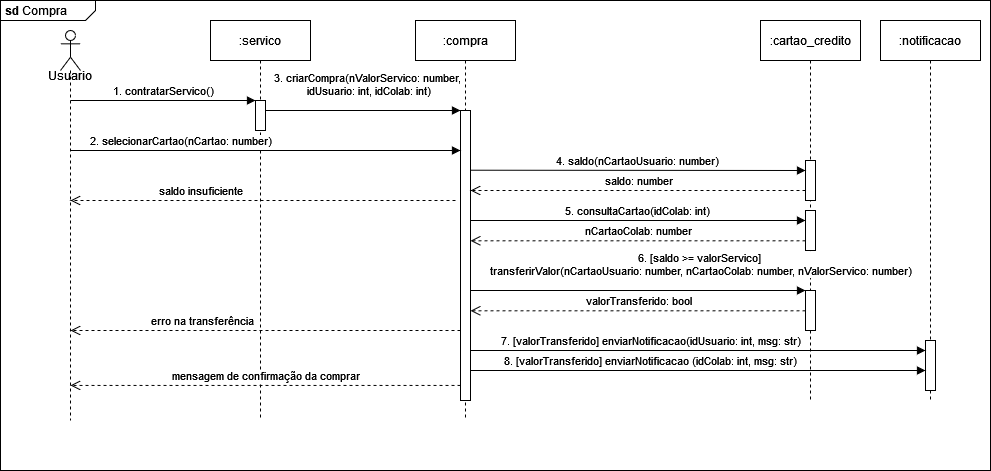

The diagram above was exported from draw.io. Its source (the exported page's mxGraphModel, read from the mxfile embedded in the PNG):
<mxGraphModel dx="1039" dy="487" grid="1" gridSize="10" guides="1" tooltips="1" connect="1" arrows="1" fold="1" page="1" pageScale="1" pageWidth="850" pageHeight="1100" math="0" shadow="0">
  <root>
    <mxCell id="0" />
    <mxCell id="1" parent="0" />
    <mxCell id="w-0Neml-zDanBrWMurLR-33" value="&lt;p style=&quot;margin:0px;margin-top:4px;margin-left:5px;text-align:left;&quot;&gt;&lt;b&gt;sd&lt;/b&gt; Compra&lt;br&gt;&lt;/p&gt;" style="html=1;shape=mxgraph.sysml.package;overflow=fill;labelX=95;align=left;spacingLeft=5;verticalAlign=top;spacingTop=-3;" parent="1" vertex="1">
      <mxGeometry x="10" y="20" width="990" height="470" as="geometry" />
    </mxCell>
    <mxCell id="aM9ryv3xv72pqoxQDRHE-5" value=":servico" style="shape=umlLifeline;perimeter=lifelinePerimeter;whiteSpace=wrap;html=1;container=0;dropTarget=0;collapsible=0;recursiveResize=0;outlineConnect=0;portConstraint=eastwest;newEdgeStyle={&quot;edgeStyle&quot;:&quot;elbowEdgeStyle&quot;,&quot;elbow&quot;:&quot;vertical&quot;,&quot;curved&quot;:0,&quot;rounded&quot;:0};" parent="1" vertex="1">
      <mxGeometry x="220" y="40" width="100" height="400" as="geometry" />
    </mxCell>
    <mxCell id="aM9ryv3xv72pqoxQDRHE-6" value="" style="html=1;points=[];perimeter=orthogonalPerimeter;outlineConnect=0;targetShapes=umlLifeline;portConstraint=eastwest;newEdgeStyle={&quot;edgeStyle&quot;:&quot;elbowEdgeStyle&quot;,&quot;elbow&quot;:&quot;vertical&quot;,&quot;curved&quot;:0,&quot;rounded&quot;:0};" parent="aM9ryv3xv72pqoxQDRHE-5" vertex="1">
      <mxGeometry x="45" y="80" width="10" height="30" as="geometry" />
    </mxCell>
    <mxCell id="aM9ryv3xv72pqoxQDRHE-7" value="&lt;div&gt;1. contratarServico()&lt;/div&gt;" style="html=1;verticalAlign=bottom;endArrow=block;edgeStyle=elbowEdgeStyle;elbow=vertical;curved=0;rounded=0;" parent="1" source="w-0Neml-zDanBrWMurLR-34" target="aM9ryv3xv72pqoxQDRHE-6" edge="1">
      <mxGeometry relative="1" as="geometry">
        <mxPoint x="95" y="120" as="sourcePoint" />
        <Array as="points">
          <mxPoint x="180" y="120" />
        </Array>
      </mxGeometry>
    </mxCell>
    <mxCell id="w-0Neml-zDanBrWMurLR-2" value="&lt;div&gt;:compra&lt;/div&gt;" style="shape=umlLifeline;perimeter=lifelinePerimeter;whiteSpace=wrap;html=1;container=0;dropTarget=0;collapsible=0;recursiveResize=0;outlineConnect=0;portConstraint=eastwest;newEdgeStyle={&quot;edgeStyle&quot;:&quot;elbowEdgeStyle&quot;,&quot;elbow&quot;:&quot;vertical&quot;,&quot;curved&quot;:0,&quot;rounded&quot;:0};" parent="1" vertex="1">
      <mxGeometry x="425" y="40" width="100" height="400" as="geometry" />
    </mxCell>
    <mxCell id="w-0Neml-zDanBrWMurLR-3" value="" style="html=1;points=[];perimeter=orthogonalPerimeter;outlineConnect=0;targetShapes=umlLifeline;portConstraint=eastwest;newEdgeStyle={&quot;edgeStyle&quot;:&quot;elbowEdgeStyle&quot;,&quot;elbow&quot;:&quot;vertical&quot;,&quot;curved&quot;:0,&quot;rounded&quot;:0};" parent="w-0Neml-zDanBrWMurLR-2" vertex="1">
      <mxGeometry x="45" y="90" width="10" height="290" as="geometry" />
    </mxCell>
    <mxCell id="w-0Neml-zDanBrWMurLR-12" value="&lt;div&gt;3. criarCompra(nValorServico: number,&amp;nbsp;&lt;/div&gt;&lt;div&gt;idUsuario: int, idColab: int)&lt;/div&gt;" style="html=1;verticalAlign=bottom;endArrow=block;edgeStyle=elbowEdgeStyle;elbow=vertical;curved=0;rounded=0;" parent="1" source="aM9ryv3xv72pqoxQDRHE-6" target="w-0Neml-zDanBrWMurLR-3" edge="1">
      <mxGeometry x="0.0556" y="10" relative="1" as="geometry">
        <mxPoint x="280" y="130" as="sourcePoint" />
        <Array as="points">
          <mxPoint x="365" y="130" />
        </Array>
        <mxPoint x="450" y="130" as="targetPoint" />
        <mxPoint as="offset" />
      </mxGeometry>
    </mxCell>
    <mxCell id="w-0Neml-zDanBrWMurLR-13" value="&lt;div&gt;:cartao_credito&lt;/div&gt;" style="shape=umlLifeline;perimeter=lifelinePerimeter;whiteSpace=wrap;html=1;container=0;dropTarget=0;collapsible=0;recursiveResize=0;outlineConnect=0;portConstraint=eastwest;newEdgeStyle={&quot;edgeStyle&quot;:&quot;elbowEdgeStyle&quot;,&quot;elbow&quot;:&quot;vertical&quot;,&quot;curved&quot;:0,&quot;rounded&quot;:0};" parent="1" vertex="1">
      <mxGeometry x="770" y="40" width="100" height="380" as="geometry" />
    </mxCell>
    <mxCell id="w-0Neml-zDanBrWMurLR-14" value="" style="html=1;points=[];perimeter=orthogonalPerimeter;outlineConnect=0;targetShapes=umlLifeline;portConstraint=eastwest;newEdgeStyle={&quot;edgeStyle&quot;:&quot;elbowEdgeStyle&quot;,&quot;elbow&quot;:&quot;vertical&quot;,&quot;curved&quot;:0,&quot;rounded&quot;:0};" parent="w-0Neml-zDanBrWMurLR-13" vertex="1">
      <mxGeometry x="45" y="140" width="10" height="40" as="geometry" />
    </mxCell>
    <mxCell id="w-0Neml-zDanBrWMurLR-30" value="" style="html=1;points=[];perimeter=orthogonalPerimeter;outlineConnect=0;targetShapes=umlLifeline;portConstraint=eastwest;newEdgeStyle={&quot;edgeStyle&quot;:&quot;elbowEdgeStyle&quot;,&quot;elbow&quot;:&quot;vertical&quot;,&quot;curved&quot;:0,&quot;rounded&quot;:0};" parent="w-0Neml-zDanBrWMurLR-13" vertex="1">
      <mxGeometry x="45" y="270" width="10" height="40" as="geometry" />
    </mxCell>
    <mxCell id="w-0Neml-zDanBrWMurLR-15" value="4. saldo(nCartaoUsuario: number)" style="html=1;verticalAlign=bottom;endArrow=block;edgeStyle=elbowEdgeStyle;elbow=vertical;curved=0;rounded=0;" parent="1" target="w-0Neml-zDanBrWMurLR-14" edge="1">
      <mxGeometry relative="1" as="geometry">
        <mxPoint x="480" y="189.71" as="sourcePoint" />
        <Array as="points">
          <mxPoint x="820" y="190" />
        </Array>
        <mxPoint x="810" y="190" as="targetPoint" />
      </mxGeometry>
    </mxCell>
    <mxCell id="w-0Neml-zDanBrWMurLR-16" value="saldo: number" style="html=1;verticalAlign=bottom;endArrow=open;dashed=1;endSize=8;curved=0;rounded=0;" parent="1" source="w-0Neml-zDanBrWMurLR-14" edge="1">
      <mxGeometry relative="1" as="geometry">
        <mxPoint x="810" y="210" as="sourcePoint" />
        <mxPoint x="480" y="210" as="targetPoint" />
      </mxGeometry>
    </mxCell>
    <mxCell id="w-0Neml-zDanBrWMurLR-17" value="&lt;div&gt;6. [saldo &amp;gt;= valorServico]&amp;nbsp;&lt;/div&gt;&lt;div&gt;transferirValor(nCartaoUsuario: number, nCartaoColab: number, nValorServico: number)&lt;/div&gt;" style="html=1;verticalAlign=bottom;endArrow=block;edgeStyle=elbowEdgeStyle;elbow=vertical;curved=0;rounded=0;" parent="1" edge="1">
      <mxGeometry x="0.4085" y="10" relative="1" as="geometry">
        <mxPoint x="480" y="290" as="sourcePoint" />
        <Array as="points">
          <mxPoint x="700" y="310" />
          <mxPoint x="570" y="290" />
        </Array>
        <mxPoint x="815" y="310" as="targetPoint" />
        <mxPoint as="offset" />
      </mxGeometry>
    </mxCell>
    <mxCell id="w-0Neml-zDanBrWMurLR-21" value="5. consultaCartao(idColab: int)" style="html=1;verticalAlign=bottom;endArrow=block;edgeStyle=elbowEdgeStyle;elbow=vertical;curved=0;rounded=0;" parent="1" target="w-0Neml-zDanBrWMurLR-28" edge="1">
      <mxGeometry relative="1" as="geometry">
        <mxPoint x="480" y="240" as="sourcePoint" />
        <Array as="points">
          <mxPoint x="550" y="240" />
        </Array>
        <mxPoint x="810" y="240" as="targetPoint" />
      </mxGeometry>
    </mxCell>
    <mxCell id="w-0Neml-zDanBrWMurLR-22" value="nCartaoColab: number" style="html=1;verticalAlign=bottom;endArrow=open;dashed=1;endSize=8;curved=0;rounded=0;" parent="1" source="w-0Neml-zDanBrWMurLR-28" edge="1">
      <mxGeometry relative="1" as="geometry">
        <mxPoint x="820" y="260" as="sourcePoint" />
        <mxPoint x="480" y="260.28999999999996" as="targetPoint" />
      </mxGeometry>
    </mxCell>
    <mxCell id="w-0Neml-zDanBrWMurLR-23" value="valorTransferido: bool" style="html=1;verticalAlign=bottom;endArrow=open;dashed=1;endSize=8;curved=0;rounded=0;" parent="1" source="w-0Neml-zDanBrWMurLR-30" edge="1">
      <mxGeometry relative="1" as="geometry">
        <mxPoint x="810" y="330" as="sourcePoint" />
        <mxPoint x="480" y="330.28999999999996" as="targetPoint" />
      </mxGeometry>
    </mxCell>
    <mxCell id="w-0Neml-zDanBrWMurLR-24" value=":notificacao" style="shape=umlLifeline;perimeter=lifelinePerimeter;whiteSpace=wrap;html=1;container=0;dropTarget=0;collapsible=0;recursiveResize=0;outlineConnect=0;portConstraint=eastwest;newEdgeStyle={&quot;edgeStyle&quot;:&quot;elbowEdgeStyle&quot;,&quot;elbow&quot;:&quot;vertical&quot;,&quot;curved&quot;:0,&quot;rounded&quot;:0};" parent="1" vertex="1">
      <mxGeometry x="890" y="40" width="100" height="380" as="geometry" />
    </mxCell>
    <mxCell id="w-0Neml-zDanBrWMurLR-25" value="" style="html=1;points=[];perimeter=orthogonalPerimeter;outlineConnect=0;targetShapes=umlLifeline;portConstraint=eastwest;newEdgeStyle={&quot;edgeStyle&quot;:&quot;elbowEdgeStyle&quot;,&quot;elbow&quot;:&quot;vertical&quot;,&quot;curved&quot;:0,&quot;rounded&quot;:0};" parent="w-0Neml-zDanBrWMurLR-24" vertex="1">
      <mxGeometry x="45" y="320" width="10" height="50" as="geometry" />
    </mxCell>
    <mxCell id="w-0Neml-zDanBrWMurLR-26" value="7. [valorTransferido] enviarNotificacao(idUsuario: int, msg: str)" style="html=1;verticalAlign=bottom;endArrow=block;edgeStyle=elbowEdgeStyle;elbow=vertical;curved=0;rounded=0;" parent="1" target="w-0Neml-zDanBrWMurLR-25" edge="1">
      <mxGeometry x="-0.1579" relative="1" as="geometry">
        <mxPoint x="480" y="350" as="sourcePoint" />
        <Array as="points">
          <mxPoint x="700" y="370" />
          <mxPoint x="570" y="350" />
        </Array>
        <mxPoint x="930" y="370" as="targetPoint" />
        <mxPoint as="offset" />
      </mxGeometry>
    </mxCell>
    <mxCell id="w-0Neml-zDanBrWMurLR-27" value="8. [valorTransferido] enviarNotificacao (idColab: int, msg: str)" style="html=1;verticalAlign=bottom;endArrow=block;edgeStyle=elbowEdgeStyle;elbow=vertical;curved=0;rounded=0;" parent="1" target="w-0Neml-zDanBrWMurLR-25" edge="1">
      <mxGeometry x="-0.1579" relative="1" as="geometry">
        <mxPoint x="480" y="370" as="sourcePoint" />
        <Array as="points">
          <mxPoint x="700" y="390" />
          <mxPoint x="570" y="370" />
        </Array>
        <mxPoint x="930" y="390" as="targetPoint" />
        <mxPoint as="offset" />
      </mxGeometry>
    </mxCell>
    <mxCell id="w-0Neml-zDanBrWMurLR-29" value="" style="html=1;verticalAlign=bottom;endArrow=open;dashed=1;endSize=8;curved=0;rounded=0;" parent="1" target="w-0Neml-zDanBrWMurLR-28" edge="1">
      <mxGeometry relative="1" as="geometry">
        <mxPoint x="820" y="260" as="sourcePoint" />
        <mxPoint x="480" y="260.28999999999996" as="targetPoint" />
      </mxGeometry>
    </mxCell>
    <mxCell id="w-0Neml-zDanBrWMurLR-28" value="" style="html=1;points=[];perimeter=orthogonalPerimeter;outlineConnect=0;targetShapes=umlLifeline;portConstraint=eastwest;newEdgeStyle={&quot;edgeStyle&quot;:&quot;elbowEdgeStyle&quot;,&quot;elbow&quot;:&quot;vertical&quot;,&quot;curved&quot;:0,&quot;rounded&quot;:0};" parent="1" vertex="1">
      <mxGeometry x="815" y="230" width="10" height="40" as="geometry" />
    </mxCell>
    <mxCell id="w-0Neml-zDanBrWMurLR-31" value="mensagem de confirmação da comprar" style="html=1;verticalAlign=bottom;endArrow=open;dashed=1;endSize=8;curved=0;rounded=0;exitX=0;exitY=0.948;exitDx=0;exitDy=0;exitPerimeter=0;" parent="1" source="w-0Neml-zDanBrWMurLR-3" target="w-0Neml-zDanBrWMurLR-34" edge="1">
      <mxGeometry relative="1" as="geometry">
        <mxPoint x="465" y="400" as="sourcePoint" />
        <mxPoint x="95" y="400" as="targetPoint" />
      </mxGeometry>
    </mxCell>
    <mxCell id="w-0Neml-zDanBrWMurLR-34" value="" style="shape=umlLifeline;perimeter=lifelinePerimeter;whiteSpace=wrap;html=1;container=1;dropTarget=0;collapsible=0;recursiveResize=0;outlineConnect=0;portConstraint=eastwest;newEdgeStyle={&quot;curved&quot;:0,&quot;rounded&quot;:0};participant=umlActor;size=40;" parent="1" vertex="1">
      <mxGeometry x="70" y="50" width="20" height="390" as="geometry" />
    </mxCell>
    <mxCell id="w-0Neml-zDanBrWMurLR-35" value="2. selecionarCartao(nCartao: number)" style="html=1;verticalAlign=bottom;endArrow=block;edgeStyle=elbowEdgeStyle;elbow=vertical;curved=0;rounded=0;" parent="1" target="w-0Neml-zDanBrWMurLR-3" edge="1">
      <mxGeometry x="-0.4359" relative="1" as="geometry">
        <mxPoint x="80" y="170" as="sourcePoint" />
        <Array as="points">
          <mxPoint x="180" y="170" />
        </Array>
        <mxPoint x="265" y="170" as="targetPoint" />
        <mxPoint as="offset" />
      </mxGeometry>
    </mxCell>
    <mxCell id="w-0Neml-zDanBrWMurLR-36" value="Usuario" style="text;strokeColor=none;align=center;fillColor=none;html=1;verticalAlign=middle;whiteSpace=wrap;rounded=0;" parent="1" vertex="1">
      <mxGeometry x="50" y="80" width="60" height="30" as="geometry" />
    </mxCell>
    <mxCell id="b-lmNimgD3wHwfCmfN2F-2" value="saldo insuficiente" style="html=1;verticalAlign=bottom;endArrow=open;dashed=1;endSize=8;curved=0;rounded=0;" edge="1" parent="1" target="w-0Neml-zDanBrWMurLR-34">
      <mxGeometry x="0.3244" relative="1" as="geometry">
        <mxPoint x="465" y="220" as="sourcePoint" />
        <mxPoint x="130" y="220" as="targetPoint" />
        <mxPoint as="offset" />
      </mxGeometry>
    </mxCell>
    <mxCell id="b-lmNimgD3wHwfCmfN2F-3" value="erro na transferência" style="html=1;verticalAlign=bottom;endArrow=open;dashed=1;endSize=8;curved=0;rounded=0;" edge="1" parent="1" source="w-0Neml-zDanBrWMurLR-3">
      <mxGeometry x="0.3244" relative="1" as="geometry">
        <mxPoint x="465" y="350" as="sourcePoint" />
        <mxPoint x="80" y="350" as="targetPoint" />
        <mxPoint as="offset" />
      </mxGeometry>
    </mxCell>
  </root>
</mxGraphModel>